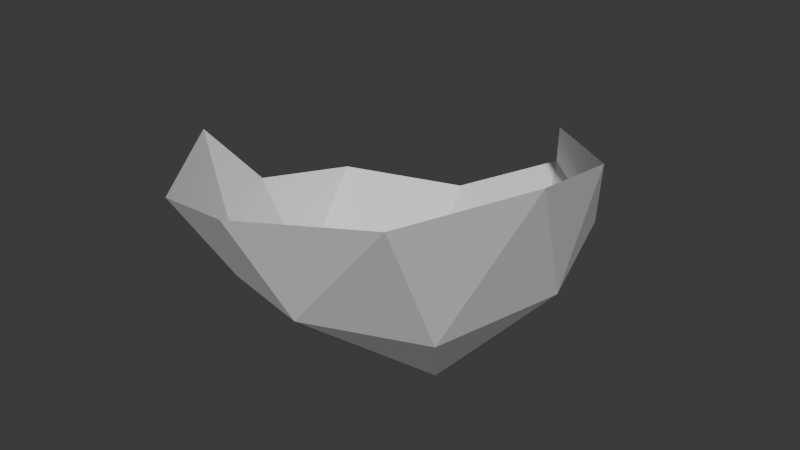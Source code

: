 # Source: HalfStone_2.blend  (saved by Blender 5.0.119; exported with 4.5.12 LTS)
import bpy
from mathutils import Matrix  # noqa: F401  (used for matrix-valued properties, if any)

bpy.ops.wm.read_factory_settings(use_empty=True)
scene = bpy.context.scene
scene.name = 'Scene'

# ---- collections
col_collection = bpy.data.collections.new('Collection'); scene.collection.children.link(col_collection)

# ---- world
world_world = bpy.data.worlds.new('World'); scene.world = world_world
world_world.use_nodes = True; world_world.node_tree.nodes.clear()
_N = world_world.node_tree.nodes; _L = world_world.node_tree.links
n0 = _N.new('ShaderNodeOutputWorld'); n0.name = 'World Output'; n0.location = (200, 100)
n1 = _N.new('ShaderNodeBackground'); n1.name = 'Background'; n1.location = (-200, 100)
n1.inputs[0].default_value = (0.05088, 0.05088, 0.05088, 1.0)
_L.new(n1.outputs[0], n0.inputs[0])
n0.is_active_output = True
world_world.color = (0.05088, 0.05088, 0.05088)
world_world.sun_shadow_jitter_overblur = 0.0

# ---- meshes
me_icosphere = bpy.data.meshes.new('Icosphere')
me_icosphere.from_pydata([(-0.01707, 0.5387, -1.583), (1.257, -0.9418, -0.7149), (-0.3058, -1.172, -0.6698), (-1.299, 0.02596, -0.6383), (1.272, 0.9417, -0.5577), (-0.2451, -0.6779, -1.274), (0.8199, -0.3657, -1.43), (0.3895, -1.317, -0.6897), (1.472, 0.1377, -0.7362), (0.8788, 0.7305, -1.353), (-0.9266, 0.09762, -1.398), (-1.051, -0.5596, -0.7947), (-0.3068, 1.398, -0.9034), (-1.166, 0.9044, -0.7984), (0.5081, 1.604, -0.5087), (1.819, -0.6674, 0.4622), (1.588, 0.4169, 0.1773), (0.1136, -1.639, 0.08484), (1.4, -1.586, 0.407), (-1.42, -0.4422, -0.09201), (-0.8191, -1.321, -0.1679), (0.8594, 1.036, 0.05446)], [], [(0, 6, 5), (1, 6, 8), (0, 5, 10), (0, 10, 12), (0, 12, 9), (1, 8, 15), (2, 7, 17), (3, 11, 19), (4, 14, 21), (1, 15, 18), (2, 17, 20), (4, 21, 16), (19, 11, 20), (11, 2, 20), (17, 7, 18), (7, 1, 18), (15, 8, 16), (8, 4, 16), (9, 14, 4), (9, 12, 14), (12, 10, 13), (10, 3, 13), (10, 11, 3), (10, 5, 11), (5, 2, 11), (8, 9, 4), (8, 6, 9), (6, 0, 9), (5, 7, 2), (5, 6, 7), (6, 1, 7)])
_uv = me_icosphere.uv_layers.new(name='UVMap')
_uv.uv.foreach_set('vector', [0.1818, 0.0, 0.2273, 0.07873, 0.1364, 0.07873, 0.2727, 0.1575, 0.3182, 0.07873, 0.3636, 0.1575, 0.9091, 0.0, 0.9545, 0.07873, 0.8636, 0.07873, 0.7273, 0.0, 0.7727, 0.07873, 0.6818, 0.07873, 0.5455, 0.0, 0.5909, 0.07873, 0.5, 0.07873, 0.2727, 0.1575, 0.3636, 0.1575, 0.3182, 0.2362, 0.09091, 0.1575, 0.1818, 0.1575, 0.1364, 0.2362, 0.8182, 0.1575, 0.9091, 0.1575, 0.8636, 0.2362, 0.4545, 0.1575, 0.5455, 0.1575, 0.5, 0.2362, 0.2727, 0.1575, 0.3182, 0.2362, 0.2273, 0.2362, 0.09091, 0.1575, 0.1364, 0.2362, 0.04546, 0.2362, 0.4545, 0.1575, 0.5, 0.2362, 0.4091, 0.2362, 0.8636, 0.2362, 0.9091, 0.1575, 0.9545, 0.2362, 0.9091, 0.1575, 1.0, 0.1575, 0.9545, 0.2362, 0.1364, 0.2362, 0.1818, 0.1575, 0.2273, 0.2362, 0.1818, 0.1575, 0.2727, 0.1575, 0.2273, 0.2362, 0.3182, 0.2362, 0.3636, 0.1575, 0.4091, 0.2362, 0.3636, 0.1575, 0.4545, 0.1575, 0.4091, 0.2362, 0.5, 0.07873, 0.5455, 0.1575, 0.4545, 0.1575, 0.5, 0.07873, 0.5909, 0.07873, 0.5455, 0.1575, 0.6818, 0.07873, 0.7727, 0.07873, 0.7273, 0.1575, 0.7727, 0.07873, 0.8182, 0.1575, 0.7273, 0.1575, 0.8636, 0.07873, 0.9091, 0.1575, 0.8182, 0.1575, 0.8636, 0.07873, 0.9545, 0.07873, 0.9091, 0.1575, 0.9545, 0.07873, 1.0, 0.1575, 0.9091, 0.1575, 0.3636, 0.1575, 0.4091, 0.07873, 0.4545, 0.1575, 0.3636, 0.1575, 0.3182, 0.07873, 0.4091, 0.07873, 0.3182, 0.07873, 0.3636, 0.0, 0.4091, 0.07873, 0.1364, 0.07873, 0.1818, 0.1575, 0.09091, 0.1575, 0.1364, 0.07873, 0.2273, 0.07873, 0.1818, 0.1575, 0.2273, 0.07873, 0.2727, 0.1575, 0.1818, 0.1575])
me_icosphere.update()

# ---- objects
ob_icosphere = bpy.data.objects.new('Icosphere', me_icosphere)

# ---- transforms, parenting, visibility, modifiers, constraints
ob_icosphere.location = (0.0, 0.0, 0.0)

# ---- collection membership
col_collection.objects.link(ob_icosphere)

# ---- scene / render settings (as saved in the file)
scene.frame_start = 1; scene.frame_end = 250; scene.frame_set(1)
scene.render.engine = 'BLENDER_EEVEE_NEXT'
scene.render.bake_bias = 0.0
scene.render.bake_samples = 0
bpy.context.view_layer.update()

# ---- added for rendering (the .blend has no active camera and no usable light): camera, sun
cam_auto = bpy.data.cameras.new('AutoCamera')
cam_auto.lens = 50.0
cam_auto.sensor_width = 36.0
cam_auto.clip_end = 1000.0
ob_auto_camera = bpy.data.objects.new('AutoCamera', cam_auto)
scene.collection.objects.link(ob_auto_camera)
ob_auto_camera.location = (4.84298, -5.59025, 3.15447)
ob_auto_camera.rotation_euler = (1.09748, -7.21219e-08, 0.694738)
scene.camera = ob_auto_camera
light_auto_sun = bpy.data.lights.new('AutoSun', 'SUN')
light_auto_sun.energy = 3.0
light_auto_sun.angle = 0.0523599
ob_auto_sun = bpy.data.objects.new('AutoSun', light_auto_sun)
scene.collection.objects.link(ob_auto_sun)
ob_auto_sun.rotation_euler = (0.872665, 0.174533, 0.523599)
bpy.context.view_layer.update()

